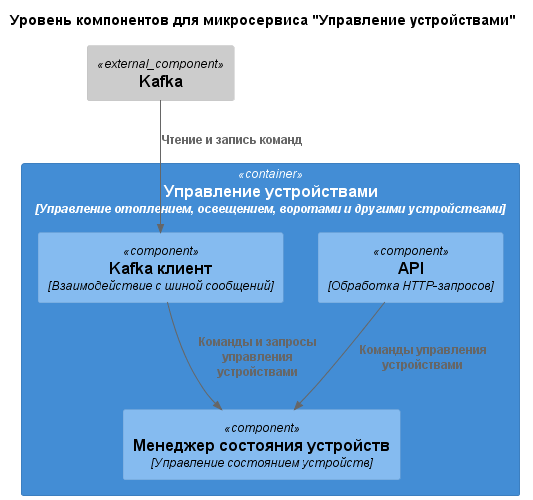

The diagram above was rendered by PlantUML. Its source (embedded in the PNG):
@startuml device_management_component
!include https://raw.githubusercontent.com/plantuml-stdlib/C4-PlantUML/master/C4_Component.puml

skinparam wrapWidth 300

title Уровень компонентов для микросервиса "Управление устройствами"

Component_Ext(kafka, "Kafka")

Container(device_management, "Управление устройствами", "Управление отоплением, освещением, воротами и другими устройствами") {
    Component(api, "API", "Обработка HTTP-запросов")
    Component(kafka_client, "Kafka клиент", "Взаимодействие с шиной сообщений")
    Component(device_state_manager, "Менеджер состояния устройств", "Управление состоянием устройств")
}

Rel(api, device_state_manager, "Команды управления устройствами")
Rel(kafka_client, device_state_manager, "Команды и запросы управления устройствами")
Rel(kafka, kafka_client, "Чтение и запись команд")

@enduml